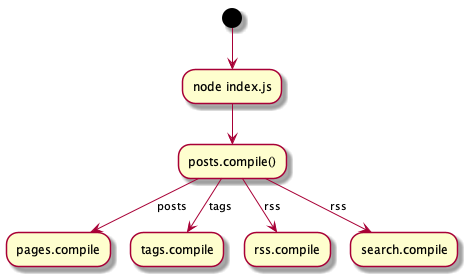

The diagram above was rendered by PlantUML. Its source (embedded in the PNG):
@startuml
(*) --> "node index.js"
--> "posts.compile()"

"posts.compile()" -->[posts] "pages.compile"
"posts.compile()" -->[tags] "tags.compile"
"posts.compile()" -->[rss] "rss.compile"
"posts.compile()" -->[rss] "search.compile"
@enduml